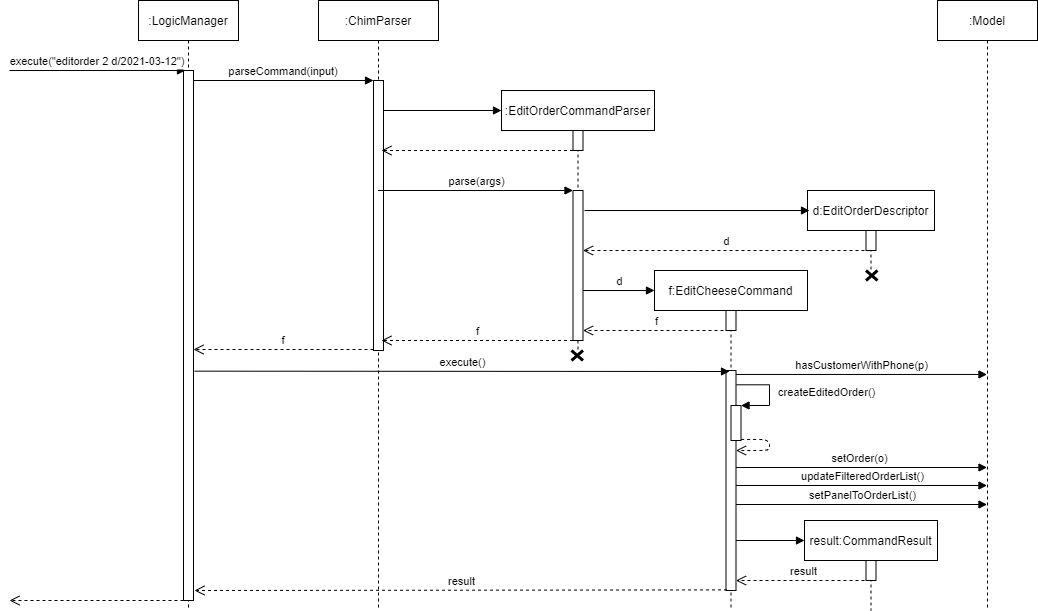

The diagram above was exported from draw.io. Its source (the exported page's mxGraphModel, read from the mxfile embedded in the PNG):
<mxGraphModel dx="1632" dy="379" grid="1" gridSize="10" guides="1" tooltips="1" connect="1" arrows="1" fold="1" page="1" pageScale="1" pageWidth="850" pageHeight="1100" math="0" shadow="0">
  <root>
    <mxCell id="0" />
    <mxCell id="1" parent="0" />
    <mxCell id="ANTxrlv4IWNcNlaDMpfM-41" value="setPanelToOrderList()" style="html=1;verticalAlign=bottom;endArrow=block;" parent="1" target="ANTxrlv4IWNcNlaDMpfM-34" edge="1">
      <mxGeometry width="80" relative="1" as="geometry">
        <mxPoint x="686.5" y="584" as="sourcePoint" />
        <mxPoint x="976.5" y="584" as="targetPoint" />
      </mxGeometry>
    </mxCell>
    <mxCell id="ANTxrlv4IWNcNlaDMpfM-40" value="updateFilteredOrderList()" style="html=1;verticalAlign=bottom;endArrow=block;" parent="1" target="ANTxrlv4IWNcNlaDMpfM-34" edge="1">
      <mxGeometry width="80" relative="1" as="geometry">
        <mxPoint x="686.5" y="565" as="sourcePoint" />
        <mxPoint x="930" y="565" as="targetPoint" />
      </mxGeometry>
    </mxCell>
    <mxCell id="ANTxrlv4IWNcNlaDMpfM-39" value="setOrder(o)" style="html=1;verticalAlign=bottom;endArrow=block;" parent="1" edge="1" target="ANTxrlv4IWNcNlaDMpfM-34">
      <mxGeometry width="80" relative="1" as="geometry">
        <mxPoint x="681.5238095238096" y="546.9999999999999" as="sourcePoint" />
        <mxPoint x="940" y="547" as="targetPoint" />
      </mxGeometry>
    </mxCell>
    <mxCell id="ANTxrlv4IWNcNlaDMpfM-51" value="" style="html=1;verticalAlign=bottom;endArrow=block;" parent="1" source="ANTxrlv4IWNcNlaDMpfM-35" edge="1">
      <mxGeometry width="80" relative="1" as="geometry">
        <mxPoint x="688.5" y="620" as="sourcePoint" />
        <mxPoint x="755" y="620" as="targetPoint" />
      </mxGeometry>
    </mxCell>
    <mxCell id="3nuBFxr9cyL0pnOWT2aG-1" value=":LogicManager" style="shape=umlLifeline;perimeter=lifelinePerimeter;container=1;collapsible=0;recursiveResize=0;rounded=0;shadow=0;strokeWidth=1;" parent="1" vertex="1">
      <mxGeometry x="89" y="80" width="100" height="610" as="geometry" />
    </mxCell>
    <mxCell id="3nuBFxr9cyL0pnOWT2aG-2" value="" style="points=[];perimeter=orthogonalPerimeter;rounded=0;shadow=0;strokeWidth=1;" parent="3nuBFxr9cyL0pnOWT2aG-1" vertex="1">
      <mxGeometry x="45" y="70" width="10" height="530" as="geometry" />
    </mxCell>
    <mxCell id="3nuBFxr9cyL0pnOWT2aG-5" value=":ChimParser" style="shape=umlLifeline;perimeter=lifelinePerimeter;container=1;collapsible=0;recursiveResize=0;rounded=0;shadow=0;strokeWidth=1;" parent="1" vertex="1">
      <mxGeometry x="269" y="80" width="120" height="610" as="geometry" />
    </mxCell>
    <mxCell id="3nuBFxr9cyL0pnOWT2aG-6" value="" style="points=[];perimeter=orthogonalPerimeter;rounded=0;shadow=0;strokeWidth=1;" parent="3nuBFxr9cyL0pnOWT2aG-5" vertex="1">
      <mxGeometry x="55" y="80" width="10" height="270" as="geometry" />
    </mxCell>
    <mxCell id="3nuBFxr9cyL0pnOWT2aG-7" value="f" style="verticalAlign=bottom;endArrow=open;dashed=1;endSize=8;exitX=0;exitY=0.95;shadow=0;strokeWidth=1;" parent="1" edge="1">
      <mxGeometry relative="1" as="geometry">
        <mxPoint x="144" y="428.9999999999999" as="targetPoint" />
        <mxPoint x="324" y="428.9999999999999" as="sourcePoint" />
      </mxGeometry>
    </mxCell>
    <mxCell id="3nuBFxr9cyL0pnOWT2aG-8" value="parseCommand(input)" style="verticalAlign=bottom;endArrow=block;entryX=0;entryY=0;shadow=0;strokeWidth=1;" parent="1" source="3nuBFxr9cyL0pnOWT2aG-2" target="3nuBFxr9cyL0pnOWT2aG-6" edge="1">
      <mxGeometry relative="1" as="geometry">
        <mxPoint x="244" y="160" as="sourcePoint" />
      </mxGeometry>
    </mxCell>
    <mxCell id="ANTxrlv4IWNcNlaDMpfM-1" value="execute(&quot;editorder 2 d/2021-03-12&quot;)" style="verticalAlign=bottom;endArrow=block;shadow=0;strokeWidth=1;" parent="1" edge="1">
      <mxGeometry relative="1" as="geometry">
        <mxPoint x="-40" y="150" as="sourcePoint" />
        <mxPoint x="136" y="150" as="targetPoint" />
      </mxGeometry>
    </mxCell>
    <mxCell id="ANTxrlv4IWNcNlaDMpfM-4" value=":EditOrderCommandParser" style="shape=umlLifeline;perimeter=lifelinePerimeter;whiteSpace=wrap;html=1;container=1;collapsible=0;recursiveResize=0;outlineConnect=0;" parent="1" vertex="1">
      <mxGeometry x="452" y="170" width="153" height="260" as="geometry" />
    </mxCell>
    <mxCell id="ANTxrlv4IWNcNlaDMpfM-11" value="" style="html=1;points=[];perimeter=orthogonalPerimeter;" parent="ANTxrlv4IWNcNlaDMpfM-4" vertex="1">
      <mxGeometry x="71.5" y="100" width="10" height="150" as="geometry" />
    </mxCell>
    <mxCell id="ANTxrlv4IWNcNlaDMpfM-7" value="" style="html=1;verticalAlign=bottom;endArrow=block;" parent="1" source="3nuBFxr9cyL0pnOWT2aG-6" edge="1">
      <mxGeometry width="80" relative="1" as="geometry">
        <mxPoint x="342" y="190" as="sourcePoint" />
        <mxPoint x="452" y="190" as="targetPoint" />
      </mxGeometry>
    </mxCell>
    <mxCell id="ANTxrlv4IWNcNlaDMpfM-8" value="" style="html=1;points=[];perimeter=orthogonalPerimeter;" parent="1" vertex="1">
      <mxGeometry x="523.5" y="210" width="10" height="20" as="geometry" />
    </mxCell>
    <mxCell id="ANTxrlv4IWNcNlaDMpfM-9" value="" style="html=1;verticalAlign=bottom;endArrow=open;dashed=1;endSize=8;" parent="1" edge="1">
      <mxGeometry relative="1" as="geometry">
        <mxPoint x="523.5" y="230" as="sourcePoint" />
        <mxPoint x="332" y="230" as="targetPoint" />
      </mxGeometry>
    </mxCell>
    <mxCell id="ANTxrlv4IWNcNlaDMpfM-12" value="parse(args)" style="html=1;verticalAlign=bottom;endArrow=block;entryX=0;entryY=0;" parent="1" source="3nuBFxr9cyL0pnOWT2aG-5" target="ANTxrlv4IWNcNlaDMpfM-11" edge="1">
      <mxGeometry relative="1" as="geometry">
        <mxPoint x="453.5" y="270" as="sourcePoint" />
      </mxGeometry>
    </mxCell>
    <mxCell id="ANTxrlv4IWNcNlaDMpfM-13" value="f" style="html=1;verticalAlign=bottom;endArrow=open;dashed=1;endSize=8;exitX=0;exitY=0.95;" parent="1" edge="1">
      <mxGeometry relative="1" as="geometry">
        <mxPoint x="332" y="420" as="targetPoint" />
        <mxPoint x="523.5" y="420" as="sourcePoint" />
      </mxGeometry>
    </mxCell>
    <mxCell id="ANTxrlv4IWNcNlaDMpfM-15" value="d:EditOrderDescriptor" style="shape=umlLifeline;perimeter=lifelinePerimeter;whiteSpace=wrap;html=1;container=1;collapsible=0;recursiveResize=0;outlineConnect=0;" parent="1" vertex="1">
      <mxGeometry x="758" y="270" width="127" height="80" as="geometry" />
    </mxCell>
    <mxCell id="ANTxrlv4IWNcNlaDMpfM-21" value="" style="html=1;points=[];perimeter=orthogonalPerimeter;" parent="ANTxrlv4IWNcNlaDMpfM-15" vertex="1">
      <mxGeometry x="58.5" y="40" width="10" height="20" as="geometry" />
    </mxCell>
    <mxCell id="ANTxrlv4IWNcNlaDMpfM-22" value="" style="html=1;verticalAlign=bottom;endArrow=block;" parent="1" edge="1">
      <mxGeometry width="80" relative="1" as="geometry">
        <mxPoint x="535" y="290" as="sourcePoint" />
        <mxPoint x="760" y="290" as="targetPoint" />
      </mxGeometry>
    </mxCell>
    <mxCell id="ANTxrlv4IWNcNlaDMpfM-23" value="d" style="html=1;verticalAlign=bottom;endArrow=open;dashed=1;endSize=8;" parent="1" source="ANTxrlv4IWNcNlaDMpfM-15" edge="1">
      <mxGeometry relative="1" as="geometry">
        <mxPoint x="533.5" y="330" as="targetPoint" />
        <mxPoint x="680" y="330" as="sourcePoint" />
      </mxGeometry>
    </mxCell>
    <mxCell id="ANTxrlv4IWNcNlaDMpfM-26" value="f:EditCheeseCommand" style="shape=umlLifeline;perimeter=lifelinePerimeter;whiteSpace=wrap;html=1;container=1;collapsible=0;recursiveResize=0;outlineConnect=0;" parent="1" vertex="1">
      <mxGeometry x="605" y="350" width="153" height="340" as="geometry" />
    </mxCell>
    <mxCell id="ANTxrlv4IWNcNlaDMpfM-27" value="" style="html=1;points=[];perimeter=orthogonalPerimeter;" parent="ANTxrlv4IWNcNlaDMpfM-26" vertex="1">
      <mxGeometry x="71.5" y="40" width="10" height="20" as="geometry" />
    </mxCell>
    <mxCell id="ANTxrlv4IWNcNlaDMpfM-35" value="" style="html=1;points=[];perimeter=orthogonalPerimeter;" parent="ANTxrlv4IWNcNlaDMpfM-26" vertex="1">
      <mxGeometry x="71.5" y="100" width="10" height="220" as="geometry" />
    </mxCell>
    <mxCell id="ANTxrlv4IWNcNlaDMpfM-29" value="f" style="html=1;verticalAlign=bottom;endArrow=open;dashed=1;endSize=8;" parent="1" edge="1">
      <mxGeometry relative="1" as="geometry">
        <mxPoint x="533.5" y="410" as="targetPoint" />
        <mxPoint x="680" y="410" as="sourcePoint" />
      </mxGeometry>
    </mxCell>
    <mxCell id="ANTxrlv4IWNcNlaDMpfM-32" value="d" style="html=1;verticalAlign=bottom;endArrow=block;" parent="1" source="ANTxrlv4IWNcNlaDMpfM-11" edge="1">
      <mxGeometry width="80" relative="1" as="geometry">
        <mxPoint x="538.5" y="370" as="sourcePoint" />
        <mxPoint x="605" y="370" as="targetPoint" />
      </mxGeometry>
    </mxCell>
    <mxCell id="ANTxrlv4IWNcNlaDMpfM-33" value="execute()" style="html=1;verticalAlign=bottom;endArrow=block;" parent="1" edge="1">
      <mxGeometry width="80" relative="1" as="geometry">
        <mxPoint x="145" y="450.65999999999997" as="sourcePoint" />
        <mxPoint x="680" y="451" as="targetPoint" />
      </mxGeometry>
    </mxCell>
    <mxCell id="ANTxrlv4IWNcNlaDMpfM-34" value=":Model" style="shape=umlLifeline;perimeter=lifelinePerimeter;whiteSpace=wrap;html=1;container=1;collapsible=0;recursiveResize=0;outlineConnect=0;" parent="1" vertex="1">
      <mxGeometry x="888" y="80" width="100" height="610" as="geometry" />
    </mxCell>
    <mxCell id="ANTxrlv4IWNcNlaDMpfM-36" value="hasCustomerWithPhone(p)" style="html=1;verticalAlign=bottom;endArrow=block;exitX=0.983;exitY=0.018;exitDx=0;exitDy=0;exitPerimeter=0;" parent="1" source="ANTxrlv4IWNcNlaDMpfM-35" target="ANTxrlv4IWNcNlaDMpfM-34" edge="1">
      <mxGeometry width="80" relative="1" as="geometry">
        <mxPoint x="720" y="455" as="sourcePoint" />
        <mxPoint x="800" y="454.58" as="targetPoint" />
      </mxGeometry>
    </mxCell>
    <mxCell id="ANTxrlv4IWNcNlaDMpfM-37" value="" style="html=1;points=[];perimeter=orthogonalPerimeter;" parent="1" vertex="1">
      <mxGeometry x="681.5" y="485" width="10" height="35" as="geometry" />
    </mxCell>
    <mxCell id="ANTxrlv4IWNcNlaDMpfM-38" value="createEditedOrder()" style="edgeStyle=orthogonalEdgeStyle;html=1;align=left;spacingLeft=2;endArrow=block;rounded=0;entryX=1;entryY=0;exitX=1.05;exitY=0.065;exitDx=0;exitDy=0;exitPerimeter=0;" parent="1" source="ANTxrlv4IWNcNlaDMpfM-35" edge="1">
      <mxGeometry x="-0.0013" y="5" relative="1" as="geometry">
        <mxPoint x="692" y="464" as="sourcePoint" />
        <Array as="points">
          <mxPoint x="720" y="464" />
          <mxPoint x="720" y="485" />
        </Array>
        <mxPoint as="offset" />
        <mxPoint x="691.5" y="485" as="targetPoint" />
      </mxGeometry>
    </mxCell>
    <mxCell id="ANTxrlv4IWNcNlaDMpfM-42" value="result" style="html=1;verticalAlign=bottom;endArrow=open;dashed=1;endSize=8;exitX=0.1;exitY=0.993;exitDx=0;exitDy=0;exitPerimeter=0;" parent="1" edge="1">
      <mxGeometry relative="1" as="geometry">
        <mxPoint x="677.5" y="669.39" as="sourcePoint" />
        <mxPoint x="145" y="670" as="targetPoint" />
      </mxGeometry>
    </mxCell>
    <mxCell id="ANTxrlv4IWNcNlaDMpfM-44" value="" style="html=1;verticalAlign=bottom;endArrow=open;dashed=1;endSize=8;" parent="1" edge="1">
      <mxGeometry relative="1" as="geometry">
        <mxPoint x="140" y="680" as="sourcePoint" />
        <mxPoint x="-40" y="680" as="targetPoint" />
      </mxGeometry>
    </mxCell>
    <mxCell id="ANTxrlv4IWNcNlaDMpfM-47" value="" style="html=1;verticalAlign=bottom;endArrow=open;dashed=1;endSize=8;exitX=1.012;exitY=0.969;exitDx=0;exitDy=0;exitPerimeter=0;" parent="1" source="ANTxrlv4IWNcNlaDMpfM-37" edge="1">
      <mxGeometry relative="1" as="geometry">
        <mxPoint x="695" y="510" as="sourcePoint" />
        <mxPoint x="686.5" y="530" as="targetPoint" />
        <Array as="points">
          <mxPoint x="720" y="519" />
          <mxPoint x="720" y="530" />
        </Array>
      </mxGeometry>
    </mxCell>
    <mxCell id="ANTxrlv4IWNcNlaDMpfM-49" value="result:CommandResult" style="shape=umlLifeline;perimeter=lifelinePerimeter;whiteSpace=wrap;html=1;container=1;collapsible=0;recursiveResize=0;outlineConnect=0;" parent="1" vertex="1">
      <mxGeometry x="755" y="600" width="133" height="90" as="geometry" />
    </mxCell>
    <mxCell id="ANTxrlv4IWNcNlaDMpfM-50" value="" style="html=1;points=[];perimeter=orthogonalPerimeter;" parent="1" vertex="1">
      <mxGeometry x="816.5" y="640" width="10" height="20" as="geometry" />
    </mxCell>
    <mxCell id="ANTxrlv4IWNcNlaDMpfM-52" value="result" style="html=1;verticalAlign=bottom;endArrow=open;dashed=1;endSize=8;" parent="1" edge="1">
      <mxGeometry relative="1" as="geometry">
        <mxPoint x="820.9999999999998" y="660" as="sourcePoint" />
        <mxPoint x="686.5" y="660" as="targetPoint" />
      </mxGeometry>
    </mxCell>
    <mxCell id="ANTxrlv4IWNcNlaDMpfM-14" value="" style="shape=umlDestroy;whiteSpace=wrap;html=1;strokeWidth=3;" parent="1" vertex="1">
      <mxGeometry x="522" y="430" width="11.5" height="10" as="geometry" />
    </mxCell>
    <mxCell id="O0trNSCIY-1YO4J8RkjY-1" value="" style="shape=umlDestroy;whiteSpace=wrap;html=1;strokeWidth=3;" vertex="1" parent="1">
      <mxGeometry x="816.5" y="350" width="11.5" height="10" as="geometry" />
    </mxCell>
  </root>
</mxGraphModel>